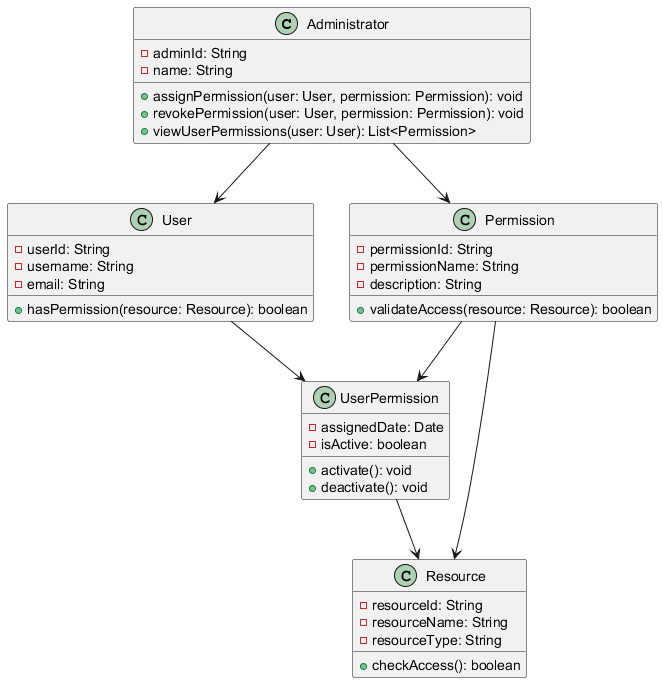

The diagram above was rendered by PlantUML. Its source (embedded in the PNG):
@startuml
class Administrator {
    - adminId: String
    - name: String
    + assignPermission(user: User, permission: Permission): void
    + revokePermission(user: User, permission: Permission): void
    + viewUserPermissions(user: User): List<Permission>
}

class User {
    - userId: String
    - username: String
    - email: String
    + hasPermission(resource: Resource): boolean
}

class Permission {
    - permissionId: String
    - permissionName: String
    - description: String
    + validateAccess(resource: Resource): boolean
}

class Resource {
    - resourceId: String
    - resourceName: String
    - resourceType: String
    + checkAccess(): boolean
}

class UserPermission {
    - assignedDate: Date
    - isActive: boolean
    + activate(): void
    + deactivate(): void
}

Administrator --> User
Administrator --> Permission
User --> UserPermission
Permission --> UserPermission
UserPermission --> Resource
Permission --> Resource
@enduml